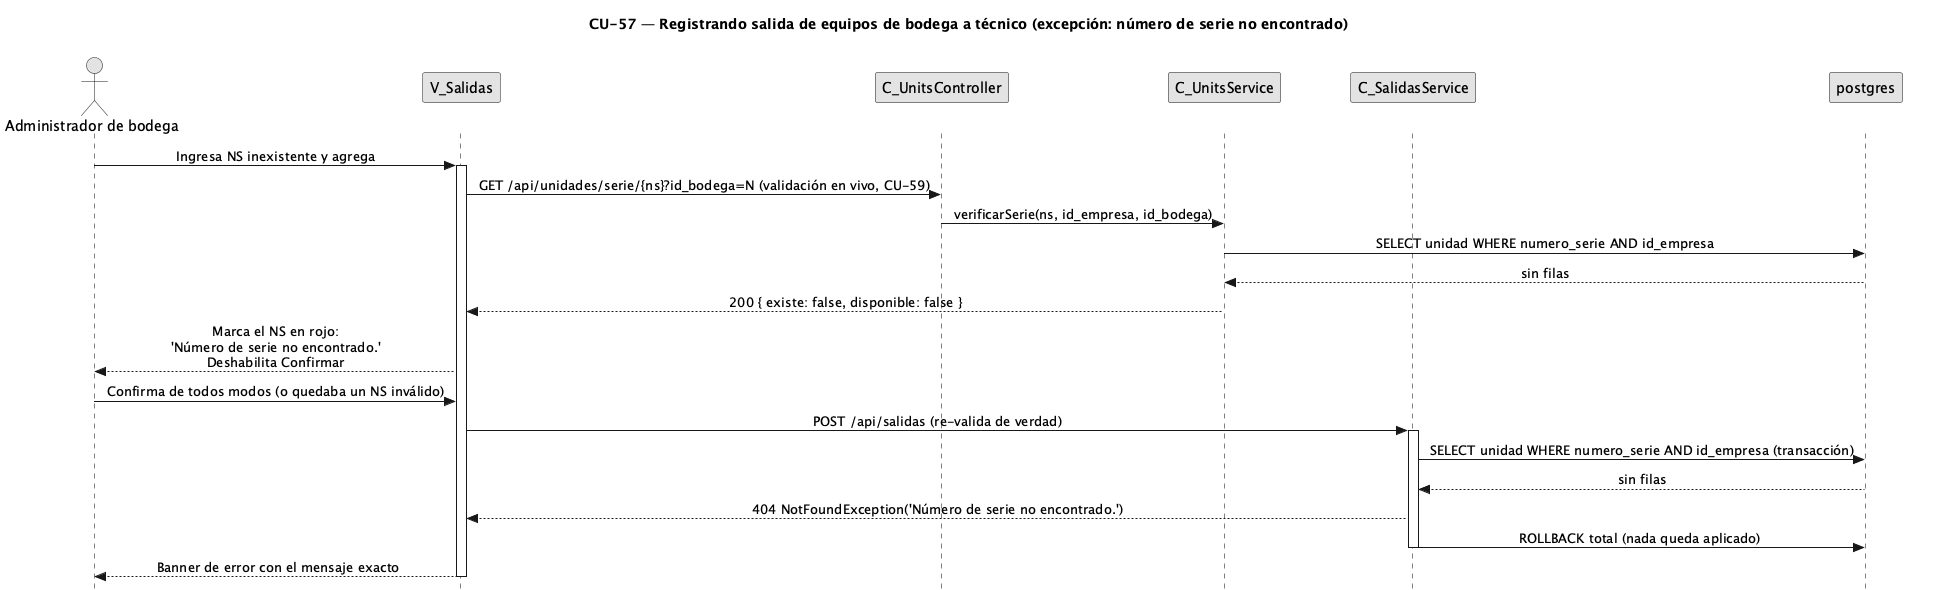

The diagram above was rendered by PlantUML. Its source (embedded in the PNG):
@startuml CU57-exc-ns-no-encontrado
title CU-57 — Registrando salida de equipos de bodega a técnico (excepción: número de serie no encontrado)
skinparam style strictuml
skinparam monochrome true
skinparam shadowing false
skinparam sequenceMessageAlign center
<style> sequenceDiagram { participant { Margin 30 } actor { Margin 12 } } </style>
skinparam sequence {
  MessageAlign center
  LifeLineBorderColor black
}
hide footbox

actor "Administrador de bodega" as user
participant "V_Salidas" as view
participant "C_UnitsController" as uctrl
participant "C_UnitsService" as usvc
participant "C_SalidasService" as svc
participant "postgres" as db

user -> view : Ingresa NS inexistente y agrega
activate view
view -> uctrl : GET /api/unidades/serie/{ns}?id_bodega=N (validación en vivo, CU-59)
uctrl -> usvc : verificarSerie(ns, id_empresa, id_bodega)
usvc -> db : SELECT unidad WHERE numero_serie AND id_empresa
db --> usvc : sin filas
usvc --> view : 200 { existe: false, disponible: false }
view --> user : Marca el NS en rojo:\n'Número de serie no encontrado.'\nDeshabilita Confirmar

user -> view : Confirma de todos modos (o quedaba un NS inválido)
view -> svc : POST /api/salidas (re-valida de verdad)
activate svc
svc -> db : SELECT unidad WHERE numero_serie AND id_empresa (transacción)
db --> svc : sin filas
svc --> view : 404 NotFoundException('Número de serie no encontrado.')
svc -> db : ROLLBACK total (nada queda aplicado)
deactivate svc
view --> user : Banner de error con el mensaje exacto
deactivate view
@enduml